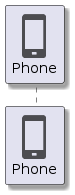

The diagram above was rendered by PlantUML. Its source (embedded in the PNG):
@startuml
skinparam shadowing true
skinparam ParticipantBorderColor black
skinparam arrowcolor black
skinparam SequenceLifeLineBorderColor black
skinparam SequenceLifeLineBackgroundColor PapayaWhip
!include <tupadr3/common>
!include <office/Servers/database_server>
!include <office/Servers/application_server>
!include <office/Concepts/firewall_orange>
!include <office/Clouds/cloud_disaster_red>
!include <office/Devices/cell_phone_generic>

participant "<$cell_phone_generic>\nPhone" as Phone
@enduml